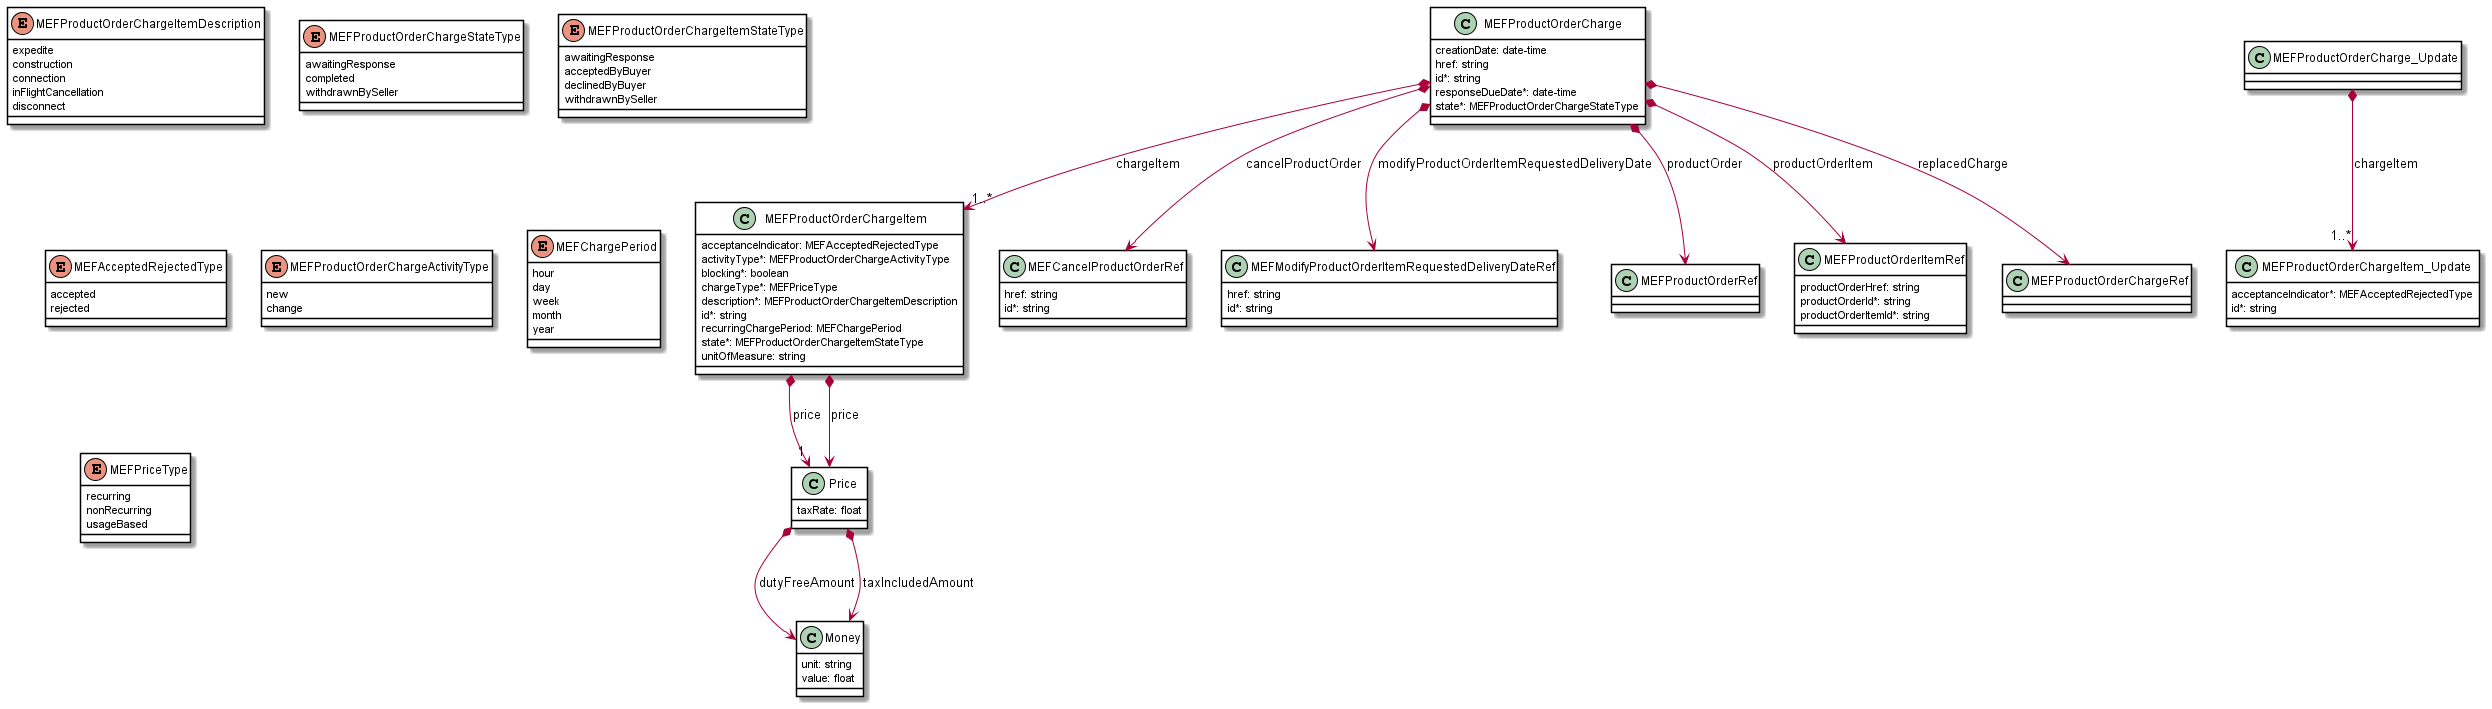

The diagram above was rendered by PlantUML. Its source (embedded in the PNG):
@startuml
skinparam {
    ClassBackgroundColor White
    ClassBorderColor Black
}

class MEFProductOrderChargeItem {

    acceptanceIndicator: MEFAcceptedRejectedType
    activityType*: MEFProductOrderChargeActivityType
    blocking*: boolean
    chargeType*: MEFPriceType
    description*: MEFProductOrderChargeItemDescription
    id*: string
    recurringChargePeriod: MEFChargePeriod
    state*: MEFProductOrderChargeItemStateType
    unitOfMeasure: string
}

MEFProductOrderChargeItem *-->"1" Price : price

enum MEFProductOrderChargeItemDescription {

  expedite
  construction
  connection
  inFlightCancellation
  disconnect
}

enum MEFProductOrderChargeStateType {

    awaitingResponse
    completed
    withdrawnBySeller
}


enum MEFProductOrderChargeItemStateType {

    awaitingResponse
    acceptedByBuyer
    declinedByBuyer
    withdrawnBySeller
}

enum MEFAcceptedRejectedType {

    accepted
    rejected
}


class MEFCancelProductOrderRef {

    href: string
    id*: string
}



class MEFProductOrderCharge {

    creationDate: date-time
    href: string
    id*: string
    responseDueDate*: date-time
    state*: MEFProductOrderChargeStateType
}

MEFProductOrderCharge *--> MEFCancelProductOrderRef : cancelProductOrder
MEFProductOrderCharge *-->"1..*" MEFProductOrderChargeItem : chargeItem
MEFProductOrderCharge *--> MEFModifyProductOrderItemRequestedDeliveryDateRef : modifyProductOrderItemRequestedDeliveryDate
MEFProductOrderCharge *--> MEFProductOrderRef : productOrder
MEFProductOrderCharge *--> MEFProductOrderItemRef : productOrderItem
MEFProductOrderCharge *--> MEFProductOrderChargeRef : replacedCharge


enum MEFProductOrderChargeActivityType {

    new
    change
}

MEFProductOrderChargeItem *--> Price : price


class MEFProductOrderChargeItem_Update {

    acceptanceIndicator*: MEFAcceptedRejectedType
    id*: string
}



class MEFProductOrderCharge_Update {

}

MEFProductOrderCharge_Update *-->"1..*" MEFProductOrderChargeItem_Update : chargeItem



class MEFProductOrderItemRef {

    productOrderHref: string
    productOrderId*: string
    productOrderItemId*: string
}


enum MEFChargePeriod {

    hour
    day
    week
    month
    year
}

enum MEFPriceType {

    recurring
    nonRecurring
    usageBased
}


class MEFModifyProductOrderItemRequestedDeliveryDateRef {

    href: string
    id*: string
}


class Price {

    taxRate: float
}

Price *--> Money : dutyFreeAmount
Price *--> Money : taxIncludedAmount


class Money {

    unit: string
    value: float
}



@enduml